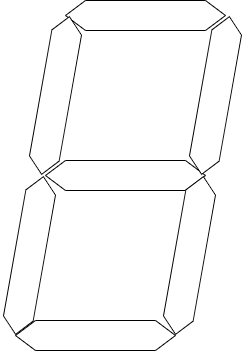

The diagram above was exported from draw.io. Its source (the exported page's mxGraphModel, read from the mxfile embedded in the PNG):
<mxGraphModel dx="1002" dy="571" grid="1" gridSize="10" guides="1" tooltips="1" connect="1" arrows="1" fold="1" page="1" pageScale="1" pageWidth="827" pageHeight="1169" math="0" shadow="0">
  <root>
    <mxCell id="0" />
    <mxCell id="1" parent="0" />
    <mxCell id="2" value="" style="shape=hexagon;perimeter=hexagonPerimeter2;whiteSpace=wrap;html=1;fixedSize=1;size=20;" vertex="1" parent="1">
      <mxGeometry x="320" y="360" width="160" height="30" as="geometry" />
    </mxCell>
    <mxCell id="3" value="" style="shape=hexagon;perimeter=hexagonPerimeter2;whiteSpace=wrap;html=1;fixedSize=1;size=20;" vertex="1" parent="1">
      <mxGeometry x="350" y="200" width="160" height="30" as="geometry" />
    </mxCell>
    <mxCell id="4" value="" style="shape=hexagon;perimeter=hexagonPerimeter2;whiteSpace=wrap;html=1;fixedSize=1;size=20;" vertex="1" parent="1">
      <mxGeometry x="370" y="40" width="160" height="30" as="geometry" />
    </mxCell>
    <mxCell id="5" value="" style="shape=hexagon;perimeter=hexagonPerimeter2;whiteSpace=wrap;html=1;fixedSize=1;size=16;rotation=-80;" vertex="1" parent="1">
      <mxGeometry x="254" y="280" width="160" height="30" as="geometry" />
    </mxCell>
    <mxCell id="6" value="" style="shape=hexagon;perimeter=hexagonPerimeter2;whiteSpace=wrap;html=1;fixedSize=1;size=16;rotation=-80;" vertex="1" parent="1">
      <mxGeometry x="414" y="280" width="160" height="30" as="geometry" />
    </mxCell>
    <mxCell id="7" value="" style="shape=hexagon;perimeter=hexagonPerimeter2;whiteSpace=wrap;html=1;fixedSize=1;size=16;rotation=-80;" vertex="1" parent="1">
      <mxGeometry x="280" y="120" width="160" height="30" as="geometry" />
    </mxCell>
    <mxCell id="8" value="" style="shape=hexagon;perimeter=hexagonPerimeter2;whiteSpace=wrap;html=1;fixedSize=1;size=16;rotation=-80;" vertex="1" parent="1">
      <mxGeometry x="440" y="120" width="160" height="30" as="geometry" />
    </mxCell>
  </root>
</mxGraphModel>